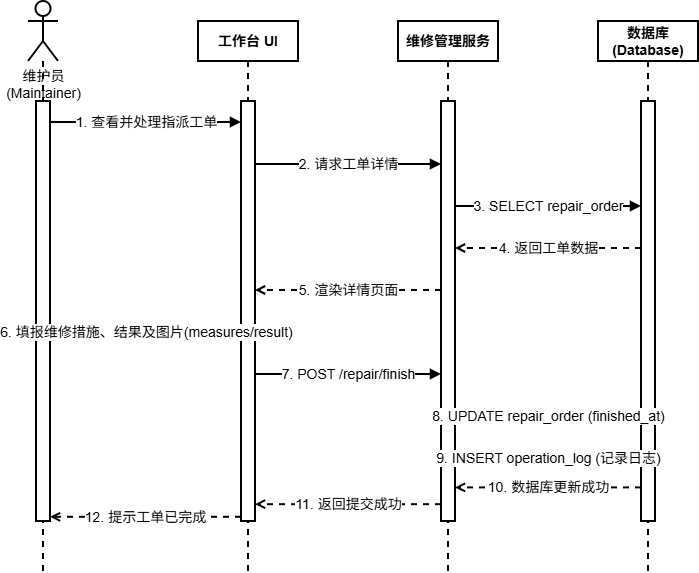

The diagram above was exported from draw.io. Its source (the exported page's mxGraphModel, read from the mxfile embedded in the PNG):
<mxGraphModel dx="1042" dy="626" grid="0" gridSize="10" guides="1" tooltips="1" connect="1" arrows="1" fold="1" page="1" pageScale="1" pageWidth="291" pageHeight="413" math="0" shadow="0">
  <root>
    <mxCell id="0" />
    <mxCell id="1" parent="0" />
    <mxCell id="head_maintainer" parent="1" style="shape=umlActor;verticalLabelPosition=bottom;verticalAlign=top;html=1;outlineConnect=0;strokeWidth=2;fontSize=14;" value="维护员&#10;(Maintainer)" vertex="1">
      <mxGeometry height="60" width="30" x="100" y="80" as="geometry" />
    </mxCell>
    <mxCell id="head_ui" parent="1" style="rounded=0;whiteSpace=wrap;html=1;fillColor=#ffffff;strokeColor=#000000;fontStyle=1;strokeWidth=2;fontSize=14;" value="工作台 UI" vertex="1">
      <mxGeometry height="40" width="100" x="270" y="100" as="geometry" />
    </mxCell>
    <mxCell id="head_svc" parent="1" style="rounded=0;whiteSpace=wrap;html=1;fillColor=#ffffff;strokeColor=#000000;fontStyle=1;strokeWidth=2;fontSize=14;" value="维修管理服务" vertex="1">
      <mxGeometry height="40" width="100" x="470" y="100" as="geometry" />
    </mxCell>
    <mxCell id="head_db" parent="1" style="rounded=0;whiteSpace=wrap;html=1;fillColor=#ffffff;strokeColor=#000000;fontStyle=1;strokeWidth=2;fontSize=14;" value="数据库&#10;(Database)" vertex="1">
      <mxGeometry height="40" width="100" x="670" y="100" as="geometry" />
    </mxCell>
    <mxCell id="line_maintainer" edge="1" parent="1" source="head_maintainer" style="edgeStyle=none;html=1;endArrow=none;dashed=1;strokeColor=#000000;strokeWidth=2;fontSize=14;">
      <mxGeometry relative="1" as="geometry">
        <mxPoint x="115" y="650" as="targetPoint" />
      </mxGeometry>
    </mxCell>
    <mxCell id="line_ui" edge="1" parent="1" source="head_ui" style="edgeStyle=none;html=1;endArrow=none;dashed=1;strokeColor=#000000;strokeWidth=2;fontSize=14;">
      <mxGeometry relative="1" as="geometry">
        <mxPoint x="320" y="650" as="targetPoint" />
      </mxGeometry>
    </mxCell>
    <mxCell id="line_svc" edge="1" parent="1" source="head_svc" style="edgeStyle=none;html=1;endArrow=none;dashed=1;strokeColor=#000000;strokeWidth=2;fontSize=14;">
      <mxGeometry relative="1" as="geometry">
        <mxPoint x="520" y="650" as="targetPoint" />
      </mxGeometry>
    </mxCell>
    <mxCell id="line_db" edge="1" parent="1" source="head_db" style="edgeStyle=none;html=1;endArrow=none;dashed=1;strokeColor=#000000;strokeWidth=2;fontSize=14;">
      <mxGeometry relative="1" as="geometry">
        <mxPoint x="720" y="650" as="targetPoint" />
      </mxGeometry>
    </mxCell>
    <mxCell id="act_main" parent="1" style="rounded=0;whiteSpace=wrap;html=1;fillColor=#ffffff;strokeColor=#000000;strokeWidth=2;fontSize=14;" value="" vertex="1">
      <mxGeometry height="420" width="14" x="108" y="180" as="geometry" />
    </mxCell>
    <mxCell id="act_ui" parent="1" style="rounded=0;whiteSpace=wrap;html=1;fillColor=#ffffff;strokeColor=#000000;strokeWidth=2;fontSize=14;" value="" vertex="1">
      <mxGeometry height="420" width="14" x="313" y="180" as="geometry" />
    </mxCell>
    <mxCell id="act_svc" parent="1" style="rounded=0;whiteSpace=wrap;html=1;fillColor=#ffffff;strokeColor=#000000;strokeWidth=2;fontSize=14;" value="" vertex="1">
      <mxGeometry height="420" width="14" x="513" y="180" as="geometry" />
    </mxCell>
    <mxCell id="act_db" parent="1" style="rounded=0;whiteSpace=wrap;html=1;fillColor=#ffffff;strokeColor=#000000;strokeWidth=2;fontSize=14;" value="" vertex="1">
      <mxGeometry height="420" width="14" x="713" y="180" as="geometry" />
    </mxCell>
    <mxCell id="msg1" edge="1" parent="1" source="act_main" style="edgeStyle=orthogonalEdgeStyle;html=1;endArrow=block;endFill=1;strokeColor=#000000;exitX=1;exitY=0.05;entryX=0;entryY=0.05;strokeWidth=2;fontSize=14;" target="act_ui" value="1. 查看并处理指派工单">
      <mxGeometry relative="1" as="geometry" />
    </mxCell>
    <mxCell id="msg2" edge="1" parent="1" source="act_ui" style="edgeStyle=orthogonalEdgeStyle;html=1;endArrow=block;endFill=1;strokeColor=#000000;exitX=1;exitY=0.15;entryX=0;entryY=0.15;strokeWidth=2;fontSize=14;" target="act_svc" value="2. 请求工单详情">
      <mxGeometry relative="1" as="geometry" />
    </mxCell>
    <mxCell id="msg3" edge="1" parent="1" source="act_svc" style="edgeStyle=orthogonalEdgeStyle;html=1;endArrow=block;endFill=1;strokeColor=#000000;exitX=1;exitY=0.25;entryX=0;entryY=0.25;strokeWidth=2;fontSize=14;" target="act_db" value="3. SELECT repair_order">
      <mxGeometry relative="1" as="geometry" />
    </mxCell>
    <mxCell id="ret1" edge="1" parent="1" source="act_db" style="edgeStyle=orthogonalEdgeStyle;html=1;endArrow=open;endFill=0;dashed=1;strokeColor=#000000;exitX=0;exitY=0.35;entryX=1;entryY=0.35;strokeWidth=2;fontSize=14;" target="act_svc" value="4. 返回工单数据">
      <mxGeometry relative="1" as="geometry" />
    </mxCell>
    <mxCell id="ret2" edge="1" parent="1" source="act_svc" style="edgeStyle=orthogonalEdgeStyle;html=1;endArrow=open;endFill=0;dashed=1;strokeColor=#000000;exitX=0;exitY=0.45;entryX=1;entryY=0.45;strokeWidth=2;fontSize=14;" target="act_ui" value="5. 渲染详情页面">
      <mxGeometry relative="1" as="geometry" />
    </mxCell>
    <mxCell id="msg4" edge="1" parent="1" source="act_main" style="edgeStyle=orthogonalEdgeStyle;html=1;endArrow=block;endFill=1;strokeColor=#000000;exitX=1;exitY=0.55;entryX=0;entryY=0.55;strokeWidth=2;fontSize=14;" target="act_ui" value="6. 填报维修措施、结果及图片(measures/result)">
      <mxGeometry relative="1" as="geometry" />
    </mxCell>
    <mxCell id="msg5" edge="1" parent="1" source="act_ui" style="edgeStyle=orthogonalEdgeStyle;html=1;endArrow=block;endFill=1;strokeColor=#000000;exitX=1;exitY=0.65;entryX=0;entryY=0.65;strokeWidth=2;fontSize=14;" target="act_svc" value="7. POST /repair/finish">
      <mxGeometry relative="1" as="geometry" />
    </mxCell>
    <mxCell id="msg6" edge="1" parent="1" source="act_svc" style="edgeStyle=orthogonalEdgeStyle;html=1;endArrow=block;endFill=1;strokeColor=#000000;exitX=1;exitY=0.75;entryX=0;entryY=0.75;strokeWidth=2;fontSize=14;" target="act_db" value="8. UPDATE repair_order (finished_at)">
      <mxGeometry relative="1" as="geometry" />
    </mxCell>
    <mxCell id="msg7" edge="1" parent="1" source="act_svc" style="edgeStyle=orthogonalEdgeStyle;html=1;endArrow=block;endFill=1;strokeColor=#000000;exitX=1;exitY=0.85;entryX=0;entryY=0.85;strokeWidth=2;fontSize=14;" target="act_db" value="9. INSERT operation_log (记录日志)">
      <mxGeometry relative="1" as="geometry" />
    </mxCell>
    <mxCell id="ret3" edge="1" parent="1" source="act_db" style="edgeStyle=orthogonalEdgeStyle;html=1;endArrow=open;endFill=0;dashed=1;strokeColor=#000000;exitX=0;exitY=0.92;entryX=1;entryY=0.92;strokeWidth=2;fontSize=14;" target="act_svc" value="10. 数据库更新成功">
      <mxGeometry relative="1" as="geometry" />
    </mxCell>
    <mxCell id="ret4" edge="1" parent="1" source="act_svc" style="edgeStyle=orthogonalEdgeStyle;html=1;endArrow=open;endFill=0;dashed=1;strokeColor=#000000;exitX=0;exitY=0.96;entryX=1;entryY=0.96;strokeWidth=2;fontSize=14;" target="act_ui" value="11. 返回提交成功">
      <mxGeometry relative="1" as="geometry" />
    </mxCell>
    <mxCell id="ret5" edge="1" parent="1" source="act_ui" style="edgeStyle=orthogonalEdgeStyle;html=1;endArrow=open;endFill=0;dashed=1;strokeColor=#000000;exitX=0;exitY=0.99;entryX=1;entryY=0.99;strokeWidth=2;fontSize=14;" target="act_main" value="12. 提示工单已完成">
      <mxGeometry relative="1" as="geometry" />
    </mxCell>
  </root>
</mxGraphModel>